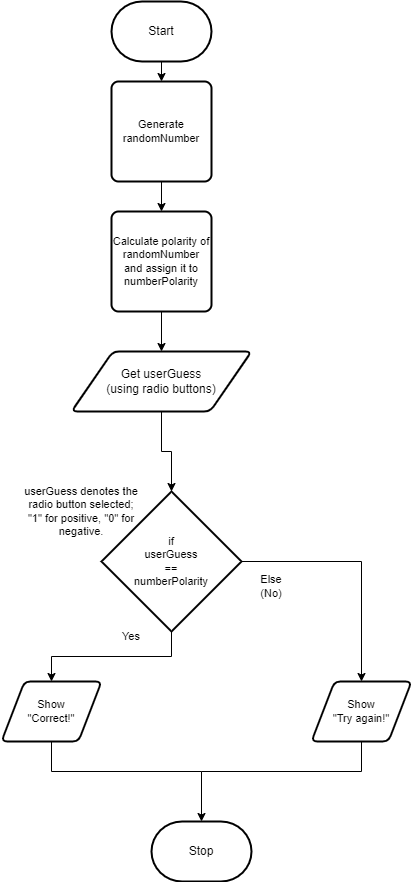

The diagram above was exported from draw.io. Its source (the exported page's mxGraphModel, read from the mxfile embedded in the PNG):
<mxGraphModel dx="1086" dy="751" grid="1" gridSize="10" guides="1" tooltips="1" connect="1" arrows="1" fold="1" page="1" pageScale="1" pageWidth="850" pageHeight="1100" math="0" shadow="0">
  <root>
    <mxCell id="0" />
    <mxCell id="1" parent="0" />
    <mxCell id="18" style="edgeStyle=orthogonalEdgeStyle;shape=connector;rounded=0;html=1;entryX=0.5;entryY=0;entryDx=0;entryDy=0;labelBackgroundColor=default;strokeColor=default;fontFamily=Helvetica;fontSize=11;fontColor=default;endArrow=classic;elbow=vertical;" edge="1" parent="1" source="2" target="17">
      <mxGeometry relative="1" as="geometry" />
    </mxCell>
    <mxCell id="2" value="Start" style="strokeWidth=2;html=1;shape=mxgraph.flowchart.terminator;whiteSpace=wrap;" parent="1" vertex="1">
      <mxGeometry x="270" y="20" width="100" height="60" as="geometry" />
    </mxCell>
    <mxCell id="3" value="Stop" style="strokeWidth=2;html=1;shape=mxgraph.flowchart.terminator;whiteSpace=wrap;" parent="1" vertex="1">
      <mxGeometry x="310" y="840" width="100" height="60" as="geometry" />
    </mxCell>
    <mxCell id="23" style="edgeStyle=orthogonalEdgeStyle;shape=connector;rounded=0;html=1;entryX=0.5;entryY=0;entryDx=0;entryDy=0;entryPerimeter=0;labelBackgroundColor=default;strokeColor=default;fontFamily=Helvetica;fontSize=11;fontColor=default;endArrow=classic;elbow=vertical;" edge="1" parent="1" source="6" target="22">
      <mxGeometry relative="1" as="geometry" />
    </mxCell>
    <mxCell id="6" value="Get userGuess&lt;br&gt;(using radio buttons)" style="shape=parallelogram;html=1;strokeWidth=2;perimeter=parallelogramPerimeter;whiteSpace=wrap;rounded=1;arcSize=12;size=0.23;" parent="1" vertex="1">
      <mxGeometry x="230" y="370" width="180" height="60" as="geometry" />
    </mxCell>
    <mxCell id="20" style="edgeStyle=orthogonalEdgeStyle;shape=connector;rounded=0;html=1;entryX=0.5;entryY=0;entryDx=0;entryDy=0;labelBackgroundColor=default;strokeColor=default;fontFamily=Helvetica;fontSize=11;fontColor=default;endArrow=classic;elbow=vertical;" edge="1" parent="1" source="17" target="19">
      <mxGeometry relative="1" as="geometry" />
    </mxCell>
    <mxCell id="17" value="Generate&lt;br&gt;randomNumber" style="rounded=1;whiteSpace=wrap;html=1;absoluteArcSize=1;arcSize=14;strokeWidth=2;fontFamily=Helvetica;fontSize=11;fontColor=default;" vertex="1" parent="1">
      <mxGeometry x="270" y="100" width="100" height="100" as="geometry" />
    </mxCell>
    <mxCell id="21" style="edgeStyle=orthogonalEdgeStyle;shape=connector;rounded=0;html=1;entryX=0.5;entryY=0;entryDx=0;entryDy=0;labelBackgroundColor=default;strokeColor=default;fontFamily=Helvetica;fontSize=11;fontColor=default;endArrow=classic;elbow=vertical;" edge="1" parent="1" source="19" target="6">
      <mxGeometry relative="1" as="geometry" />
    </mxCell>
    <mxCell id="19" value="Calculate polarity of randomNumber&lt;br&gt;and assign it to&lt;br&gt;numberPolarity" style="rounded=1;whiteSpace=wrap;html=1;absoluteArcSize=1;arcSize=14;strokeWidth=2;fontFamily=Helvetica;fontSize=11;fontColor=default;" vertex="1" parent="1">
      <mxGeometry x="270" y="230" width="100" height="100" as="geometry" />
    </mxCell>
    <mxCell id="28" style="edgeStyle=orthogonalEdgeStyle;shape=connector;rounded=0;html=1;entryX=0.5;entryY=0;entryDx=0;entryDy=0;labelBackgroundColor=default;strokeColor=default;fontFamily=Helvetica;fontSize=11;fontColor=default;endArrow=classic;elbow=vertical;" edge="1" parent="1" source="22" target="24">
      <mxGeometry relative="1" as="geometry" />
    </mxCell>
    <mxCell id="29" style="edgeStyle=orthogonalEdgeStyle;shape=connector;rounded=0;html=1;entryX=0.5;entryY=0;entryDx=0;entryDy=0;labelBackgroundColor=default;strokeColor=default;fontFamily=Helvetica;fontSize=11;fontColor=default;endArrow=classic;elbow=vertical;" edge="1" parent="1" source="22" target="26">
      <mxGeometry relative="1" as="geometry" />
    </mxCell>
    <mxCell id="22" value="if&lt;br&gt;userGuess&lt;br&gt;==&lt;br&gt;numberPolarity" style="strokeWidth=2;html=1;shape=mxgraph.flowchart.decision;whiteSpace=wrap;fontFamily=Helvetica;fontSize=11;fontColor=default;" vertex="1" parent="1">
      <mxGeometry x="260" y="510" width="140" height="140" as="geometry" />
    </mxCell>
    <mxCell id="37" style="edgeStyle=orthogonalEdgeStyle;shape=connector;rounded=0;html=1;entryX=0.5;entryY=0;entryDx=0;entryDy=0;entryPerimeter=0;labelBackgroundColor=default;strokeColor=default;fontFamily=Helvetica;fontSize=11;fontColor=default;endArrow=classic;elbow=vertical;" edge="1" parent="1" source="24" target="3">
      <mxGeometry relative="1" as="geometry">
        <Array as="points">
          <mxPoint x="210" y="790" />
          <mxPoint x="360" y="790" />
        </Array>
      </mxGeometry>
    </mxCell>
    <mxCell id="24" value="Show&lt;br&gt;&quot;Correct!&quot;" style="shape=parallelogram;html=1;strokeWidth=2;perimeter=parallelogramPerimeter;whiteSpace=wrap;rounded=1;arcSize=12;size=0.23;fontFamily=Helvetica;fontSize=11;fontColor=default;" vertex="1" parent="1">
      <mxGeometry x="160" y="700" width="100" height="60" as="geometry" />
    </mxCell>
    <mxCell id="38" style="edgeStyle=orthogonalEdgeStyle;shape=connector;rounded=0;html=1;labelBackgroundColor=default;strokeColor=default;fontFamily=Helvetica;fontSize=11;fontColor=default;endArrow=none;elbow=vertical;endFill=0;" edge="1" parent="1" source="26">
      <mxGeometry relative="1" as="geometry">
        <mxPoint x="360" y="790" as="targetPoint" />
        <Array as="points">
          <mxPoint x="520" y="790" />
        </Array>
      </mxGeometry>
    </mxCell>
    <mxCell id="26" value="Show&lt;br&gt;&quot;Try again!&quot;" style="shape=parallelogram;html=1;strokeWidth=2;perimeter=parallelogramPerimeter;whiteSpace=wrap;rounded=1;arcSize=12;size=0.23;fontFamily=Helvetica;fontSize=11;fontColor=default;" vertex="1" parent="1">
      <mxGeometry x="470" y="700" width="100" height="60" as="geometry" />
    </mxCell>
    <mxCell id="30" value="Yes" style="text;strokeColor=none;align=center;fillColor=none;html=1;verticalAlign=middle;whiteSpace=wrap;rounded=0;fontFamily=Helvetica;fontSize=11;fontColor=default;" vertex="1" parent="1">
      <mxGeometry x="260" y="640" width="60" height="30" as="geometry" />
    </mxCell>
    <mxCell id="32" value="Else&lt;br&gt;(No)" style="text;strokeColor=none;align=center;fillColor=none;html=1;verticalAlign=middle;whiteSpace=wrap;rounded=0;fontFamily=Helvetica;fontSize=11;fontColor=default;" vertex="1" parent="1">
      <mxGeometry x="400" y="590" width="60" height="30" as="geometry" />
    </mxCell>
    <mxCell id="34" value="userGuess denotes the radio button selected; &quot;1&quot; for positive, &quot;0&quot; for negative." style="text;strokeColor=none;align=center;fillColor=none;html=1;verticalAlign=middle;whiteSpace=wrap;rounded=0;fontFamily=Helvetica;fontSize=11;fontColor=default;" vertex="1" parent="1">
      <mxGeometry x="180" y="490" width="120" height="80" as="geometry" />
    </mxCell>
  </root>
</mxGraphModel>